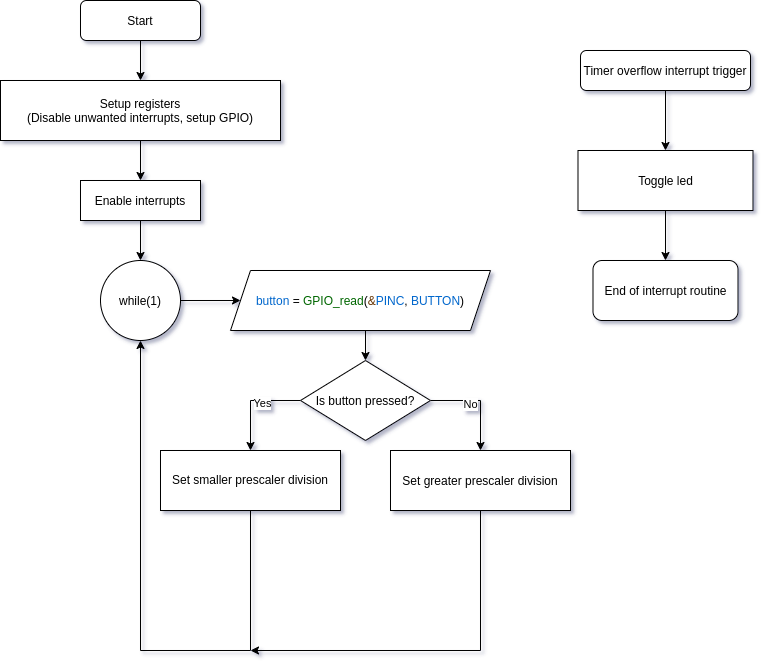

The diagram above was exported from draw.io. Its source (the exported page's mxGraphModel, read from the mxfile embedded in the PNG):
<mxGraphModel dx="1102" dy="631" grid="1" gridSize="10" guides="1" tooltips="1" connect="1" arrows="1" fold="1" page="1" pageScale="1" pageWidth="1169" pageHeight="827" math="0" shadow="0">
  <root>
    <mxCell id="WIyWlLk6GJQsqaUBKTNV-0" />
    <mxCell id="WIyWlLk6GJQsqaUBKTNV-1" parent="WIyWlLk6GJQsqaUBKTNV-0" />
    <mxCell id="dp5Rg2U7AgvdI8U5WM95-5" style="edgeStyle=orthogonalEdgeStyle;rounded=0;orthogonalLoop=1;jettySize=auto;html=1;exitX=0.5;exitY=1;exitDx=0;exitDy=0;entryX=0.5;entryY=0;entryDx=0;entryDy=0;" edge="1" parent="WIyWlLk6GJQsqaUBKTNV-1" source="WIyWlLk6GJQsqaUBKTNV-3" target="dp5Rg2U7AgvdI8U5WM95-1">
      <mxGeometry relative="1" as="geometry" />
    </mxCell>
    <mxCell id="WIyWlLk6GJQsqaUBKTNV-3" value="Start" style="rounded=1;whiteSpace=wrap;html=1;fontSize=12;glass=0;strokeWidth=1;shadow=0;" parent="WIyWlLk6GJQsqaUBKTNV-1" vertex="1">
      <mxGeometry x="240" y="30" width="120" height="40" as="geometry" />
    </mxCell>
    <mxCell id="dp5Rg2U7AgvdI8U5WM95-3" style="edgeStyle=orthogonalEdgeStyle;rounded=0;orthogonalLoop=1;jettySize=auto;html=1;exitX=0.5;exitY=1;exitDx=0;exitDy=0;entryX=0.5;entryY=0;entryDx=0;entryDy=0;" edge="1" parent="WIyWlLk6GJQsqaUBKTNV-1" source="WIyWlLk6GJQsqaUBKTNV-7" target="dp5Rg2U7AgvdI8U5WM95-2">
      <mxGeometry relative="1" as="geometry" />
    </mxCell>
    <mxCell id="WIyWlLk6GJQsqaUBKTNV-7" value="Enable interrupts" style="whiteSpace=wrap;html=1;fontSize=12;glass=0;strokeWidth=1;shadow=0;" parent="WIyWlLk6GJQsqaUBKTNV-1" vertex="1">
      <mxGeometry x="240" y="210" width="120" height="40" as="geometry" />
    </mxCell>
    <mxCell id="dp5Rg2U7AgvdI8U5WM95-20" style="edgeStyle=orthogonalEdgeStyle;rounded=0;orthogonalLoop=1;jettySize=auto;html=1;exitX=0.5;exitY=1;exitDx=0;exitDy=0;entryX=0.5;entryY=0;entryDx=0;entryDy=0;" edge="1" parent="WIyWlLk6GJQsqaUBKTNV-1" source="dp5Rg2U7AgvdI8U5WM95-0" target="dp5Rg2U7AgvdI8U5WM95-18">
      <mxGeometry relative="1" as="geometry" />
    </mxCell>
    <mxCell id="dp5Rg2U7AgvdI8U5WM95-0" value="Timer overflow interrupt trigger" style="rounded=1;whiteSpace=wrap;html=1;fontSize=12;glass=0;strokeWidth=1;shadow=0;" vertex="1" parent="WIyWlLk6GJQsqaUBKTNV-1">
      <mxGeometry x="740" y="80" width="170" height="40" as="geometry" />
    </mxCell>
    <mxCell id="dp5Rg2U7AgvdI8U5WM95-4" style="edgeStyle=orthogonalEdgeStyle;rounded=0;orthogonalLoop=1;jettySize=auto;html=1;exitX=0.5;exitY=1;exitDx=0;exitDy=0;entryX=0.5;entryY=0;entryDx=0;entryDy=0;" edge="1" parent="WIyWlLk6GJQsqaUBKTNV-1" source="dp5Rg2U7AgvdI8U5WM95-1" target="WIyWlLk6GJQsqaUBKTNV-7">
      <mxGeometry relative="1" as="geometry" />
    </mxCell>
    <mxCell id="dp5Rg2U7AgvdI8U5WM95-1" value="Setup registers&lt;br&gt;(Disable unwanted interrupts, setup GPIO)" style="whiteSpace=wrap;html=1;fontSize=12;glass=0;strokeWidth=1;shadow=0;" vertex="1" parent="WIyWlLk6GJQsqaUBKTNV-1">
      <mxGeometry x="160" y="110" width="280" height="60" as="geometry" />
    </mxCell>
    <mxCell id="dp5Rg2U7AgvdI8U5WM95-9" style="edgeStyle=orthogonalEdgeStyle;rounded=0;orthogonalLoop=1;jettySize=auto;html=1;exitX=1;exitY=0.5;exitDx=0;exitDy=0;entryX=0;entryY=0.5;entryDx=0;entryDy=0;" edge="1" parent="WIyWlLk6GJQsqaUBKTNV-1" source="dp5Rg2U7AgvdI8U5WM95-2" target="dp5Rg2U7AgvdI8U5WM95-8">
      <mxGeometry relative="1" as="geometry" />
    </mxCell>
    <mxCell id="dp5Rg2U7AgvdI8U5WM95-2" value="while(1)" style="ellipse;whiteSpace=wrap;html=1;aspect=fixed;" vertex="1" parent="WIyWlLk6GJQsqaUBKTNV-1">
      <mxGeometry x="260" y="290" width="80" height="80" as="geometry" />
    </mxCell>
    <mxCell id="dp5Rg2U7AgvdI8U5WM95-11" style="edgeStyle=orthogonalEdgeStyle;rounded=0;orthogonalLoop=1;jettySize=auto;html=1;exitX=0.5;exitY=1;exitDx=0;exitDy=0;entryX=0.5;entryY=0;entryDx=0;entryDy=0;" edge="1" parent="WIyWlLk6GJQsqaUBKTNV-1" source="dp5Rg2U7AgvdI8U5WM95-8" target="dp5Rg2U7AgvdI8U5WM95-10">
      <mxGeometry relative="1" as="geometry" />
    </mxCell>
    <mxCell id="dp5Rg2U7AgvdI8U5WM95-8" value="&lt;font style=&quot;font-size: 12px&quot;&gt;&lt;font color=&quot;#0066cc&quot; style=&quot;font-size: 12px&quot;&gt;button &lt;/font&gt;=&amp;nbsp;&lt;span style=&quot;background-color: rgb(255 , 255 , 255)&quot;&gt;&lt;font color=&quot;#006600&quot; style=&quot;font-size: 12px&quot;&gt;GPIO_read&lt;/font&gt;(&lt;font color=&quot;#663300&quot; style=&quot;font-size: 12px&quot;&gt;&amp;amp;&lt;/font&gt;&lt;font color=&quot;#0066cc&quot; style=&quot;font-size: 12px&quot;&gt;PINC&lt;/font&gt;, &lt;font color=&quot;#0066cc&quot; style=&quot;font-size: 12px&quot;&gt;BUTTON&lt;/font&gt;)&lt;/span&gt;&lt;/font&gt;" style="shape=parallelogram;perimeter=parallelogramPerimeter;whiteSpace=wrap;html=1;fixedSize=1;" vertex="1" parent="WIyWlLk6GJQsqaUBKTNV-1">
      <mxGeometry x="390" y="300" width="260" height="60" as="geometry" />
    </mxCell>
    <mxCell id="dp5Rg2U7AgvdI8U5WM95-14" style="edgeStyle=orthogonalEdgeStyle;rounded=0;orthogonalLoop=1;jettySize=auto;html=1;exitX=1;exitY=0.5;exitDx=0;exitDy=0;entryX=0.5;entryY=0;entryDx=0;entryDy=0;" edge="1" parent="WIyWlLk6GJQsqaUBKTNV-1" source="dp5Rg2U7AgvdI8U5WM95-10" target="dp5Rg2U7AgvdI8U5WM95-13">
      <mxGeometry relative="1" as="geometry" />
    </mxCell>
    <mxCell id="dp5Rg2U7AgvdI8U5WM95-24" value="No" style="edgeLabel;html=1;align=center;verticalAlign=middle;resizable=0;points=[];" vertex="1" connectable="0" parent="dp5Rg2U7AgvdI8U5WM95-14">
      <mxGeometry x="-0.22" y="-3" relative="1" as="geometry">
        <mxPoint as="offset" />
      </mxGeometry>
    </mxCell>
    <mxCell id="dp5Rg2U7AgvdI8U5WM95-15" style="edgeStyle=orthogonalEdgeStyle;rounded=0;orthogonalLoop=1;jettySize=auto;html=1;exitX=0;exitY=0.5;exitDx=0;exitDy=0;entryX=0.5;entryY=0;entryDx=0;entryDy=0;" edge="1" parent="WIyWlLk6GJQsqaUBKTNV-1" source="dp5Rg2U7AgvdI8U5WM95-10" target="dp5Rg2U7AgvdI8U5WM95-12">
      <mxGeometry relative="1" as="geometry" />
    </mxCell>
    <mxCell id="dp5Rg2U7AgvdI8U5WM95-23" value="Yes" style="edgeLabel;html=1;align=center;verticalAlign=middle;resizable=0;points=[];" vertex="1" connectable="0" parent="dp5Rg2U7AgvdI8U5WM95-15">
      <mxGeometry x="-0.22" y="2" relative="1" as="geometry">
        <mxPoint as="offset" />
      </mxGeometry>
    </mxCell>
    <mxCell id="dp5Rg2U7AgvdI8U5WM95-10" value="Is button pressed?" style="rhombus;whiteSpace=wrap;html=1;" vertex="1" parent="WIyWlLk6GJQsqaUBKTNV-1">
      <mxGeometry x="460" y="390" width="130" height="80" as="geometry" />
    </mxCell>
    <mxCell id="dp5Rg2U7AgvdI8U5WM95-16" style="edgeStyle=orthogonalEdgeStyle;rounded=0;orthogonalLoop=1;jettySize=auto;html=1;exitX=0.5;exitY=1;exitDx=0;exitDy=0;entryX=0.5;entryY=1;entryDx=0;entryDy=0;" edge="1" parent="WIyWlLk6GJQsqaUBKTNV-1" source="dp5Rg2U7AgvdI8U5WM95-12" target="dp5Rg2U7AgvdI8U5WM95-2">
      <mxGeometry relative="1" as="geometry">
        <Array as="points">
          <mxPoint x="410" y="680" />
          <mxPoint x="300" y="680" />
        </Array>
      </mxGeometry>
    </mxCell>
    <mxCell id="dp5Rg2U7AgvdI8U5WM95-12" value="&lt;div style=&quot;line-height: 19px&quot;&gt;&lt;span style=&quot;background-color: rgb(255 , 255 , 255)&quot;&gt;Set smaller prescaler division&lt;/span&gt;&lt;/div&gt;" style="rounded=0;whiteSpace=wrap;html=1;" vertex="1" parent="WIyWlLk6GJQsqaUBKTNV-1">
      <mxGeometry x="320" y="480" width="180" height="60" as="geometry" />
    </mxCell>
    <mxCell id="dp5Rg2U7AgvdI8U5WM95-17" style="edgeStyle=orthogonalEdgeStyle;rounded=0;orthogonalLoop=1;jettySize=auto;html=1;exitX=0.5;exitY=1;exitDx=0;exitDy=0;" edge="1" parent="WIyWlLk6GJQsqaUBKTNV-1" source="dp5Rg2U7AgvdI8U5WM95-13">
      <mxGeometry relative="1" as="geometry">
        <mxPoint x="410" y="680" as="targetPoint" />
        <Array as="points">
          <mxPoint x="640" y="680" />
        </Array>
      </mxGeometry>
    </mxCell>
    <mxCell id="dp5Rg2U7AgvdI8U5WM95-13" value="&lt;span style=&quot;background-color: rgb(255 , 255 , 255)&quot;&gt;Set greater prescaler division&lt;/span&gt;" style="rounded=0;whiteSpace=wrap;html=1;" vertex="1" parent="WIyWlLk6GJQsqaUBKTNV-1">
      <mxGeometry x="550" y="480" width="180" height="60" as="geometry" />
    </mxCell>
    <mxCell id="dp5Rg2U7AgvdI8U5WM95-22" style="edgeStyle=orthogonalEdgeStyle;rounded=0;orthogonalLoop=1;jettySize=auto;html=1;exitX=0.5;exitY=1;exitDx=0;exitDy=0;entryX=0.5;entryY=0;entryDx=0;entryDy=0;" edge="1" parent="WIyWlLk6GJQsqaUBKTNV-1" source="dp5Rg2U7AgvdI8U5WM95-18" target="dp5Rg2U7AgvdI8U5WM95-21">
      <mxGeometry relative="1" as="geometry" />
    </mxCell>
    <mxCell id="dp5Rg2U7AgvdI8U5WM95-18" value="Toggle led" style="rounded=0;whiteSpace=wrap;html=1;" vertex="1" parent="WIyWlLk6GJQsqaUBKTNV-1">
      <mxGeometry x="737.5" y="180" width="175" height="60" as="geometry" />
    </mxCell>
    <mxCell id="dp5Rg2U7AgvdI8U5WM95-21" value="End of interrupt routine" style="rounded=1;whiteSpace=wrap;html=1;" vertex="1" parent="WIyWlLk6GJQsqaUBKTNV-1">
      <mxGeometry x="752.5" y="290" width="145" height="60" as="geometry" />
    </mxCell>
  </root>
</mxGraphModel>